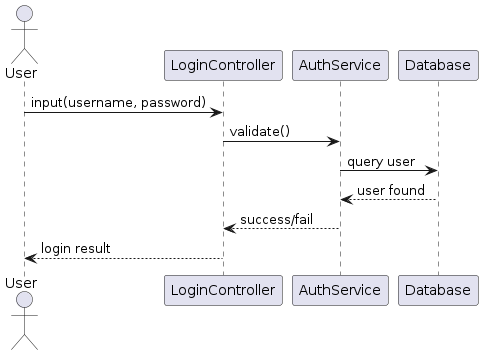

The diagram above was rendered by PlantUML. Its source (embedded in the PNG):
@startuml
actor User
participant "LoginController" as LC
participant "AuthService" as AS
participant "Database" as DB

User -> LC : input(username, password)
LC -> AS : validate()
AS -> DB : query user
DB --> AS : user found
AS --> LC : success/fail
LC --> User : login result
@enduml